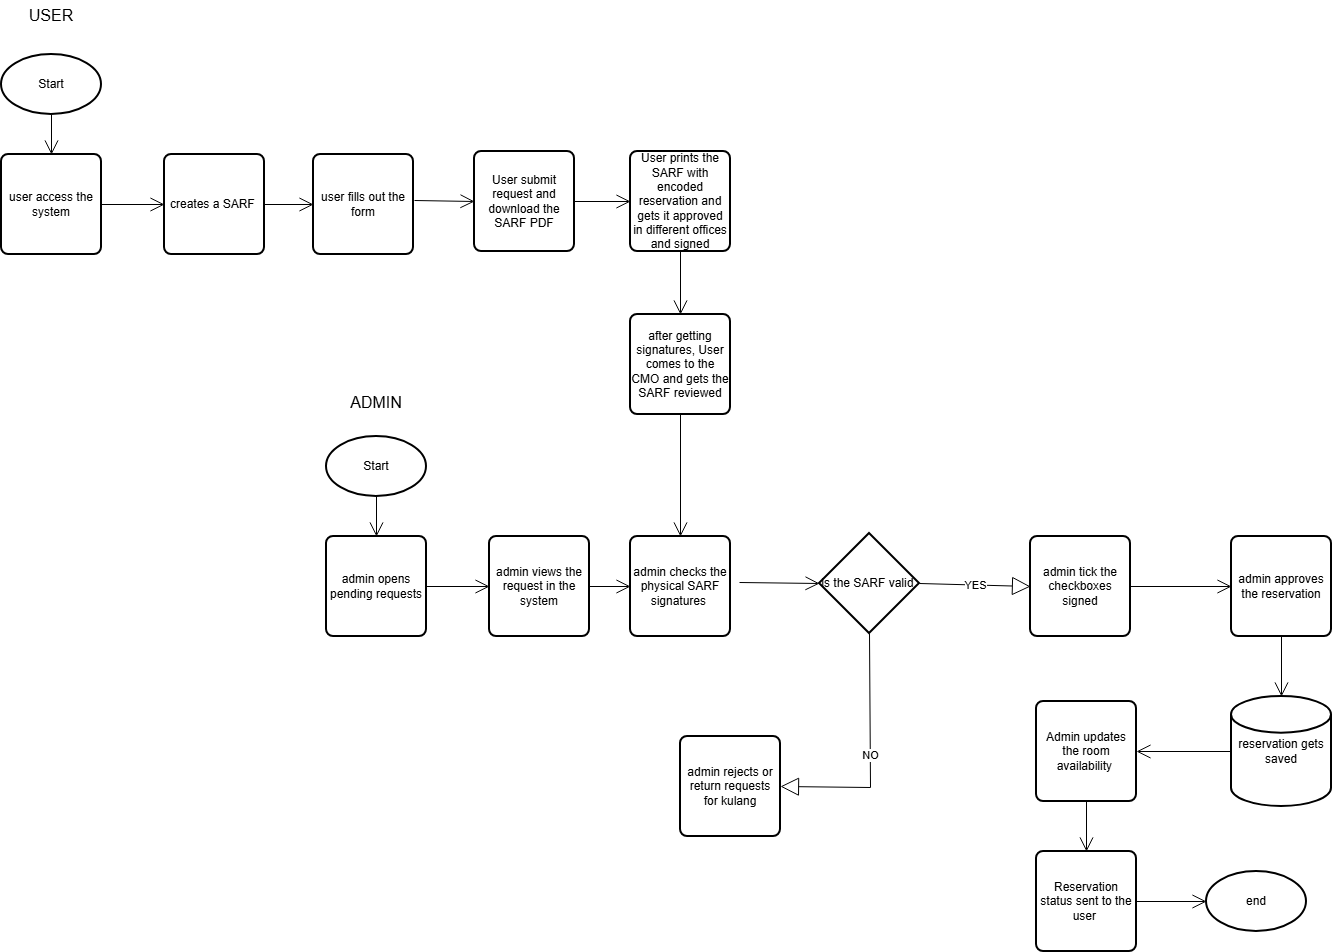

The diagram above was exported from draw.io. Its source (the exported page's mxGraphModel, read from the mxfile embedded in the PNG):
<mxGraphModel dx="1990" dy="1778" grid="0" gridSize="10" guides="1" tooltips="1" connect="1" arrows="1" fold="1" page="1" pageScale="1" pageWidth="850" pageHeight="1100" math="0" shadow="0">
  <root>
    <mxCell id="0" />
    <mxCell id="1" parent="0" />
    <mxCell id="o8iHTqh_mZH4QNRWZawo-1" parent="1" style="strokeWidth=2;html=1;shape=mxgraph.flowchart.start_1;whiteSpace=wrap;" value="Start" vertex="1">
      <mxGeometry height="60" width="100" x="-168" y="-214" as="geometry" />
    </mxCell>
    <mxCell id="o8iHTqh_mZH4QNRWZawo-2" parent="1" style="rounded=1;whiteSpace=wrap;html=1;absoluteArcSize=1;arcSize=14;strokeWidth=2;" value="admin opens pending requests" vertex="1">
      <mxGeometry height="100" width="100" x="-168" y="-114" as="geometry" />
    </mxCell>
    <mxCell id="o8iHTqh_mZH4QNRWZawo-4" parent="1" style="rounded=1;whiteSpace=wrap;html=1;absoluteArcSize=1;arcSize=14;strokeWidth=2;" value="admin views the request in the system" vertex="1">
      <mxGeometry height="100" width="100" x="-5" y="-114" as="geometry" />
    </mxCell>
    <mxCell id="o8iHTqh_mZH4QNRWZawo-5" parent="1" style="strokeWidth=2;html=1;shape=mxgraph.flowchart.decision;whiteSpace=wrap;" value="is the SARF valid&amp;nbsp;" vertex="1">
      <mxGeometry height="100" width="100" x="325" y="-117" as="geometry" />
    </mxCell>
    <mxCell id="o8iHTqh_mZH4QNRWZawo-6" edge="1" parent="1" source="o8iHTqh_mZH4QNRWZawo-5" style="endArrow=block;endSize=16;endFill=0;html=1;rounded=0;exitX=0.5;exitY=1;exitDx=0;exitDy=0;exitPerimeter=0;entryX=1;entryY=0.5;entryDx=0;entryDy=0;" target="mnbwV4gjADIBe1w74yvB-1" value="NO">
      <mxGeometry relative="1" width="160" as="geometry">
        <Array as="points">
          <mxPoint x="376" y="137" />
        </Array>
        <mxPoint x="-33" y="346" as="sourcePoint" />
        <mxPoint x="-133" y="226" as="targetPoint" />
      </mxGeometry>
    </mxCell>
    <mxCell id="o8iHTqh_mZH4QNRWZawo-7" edge="1" parent="1" source="o8iHTqh_mZH4QNRWZawo-5" style="endArrow=block;endSize=16;endFill=0;html=1;rounded=0;exitX=1;exitY=0.5;exitDx=0;exitDy=0;exitPerimeter=0;entryX=0;entryY=0.5;entryDx=0;entryDy=0;" target="mnbwV4gjADIBe1w74yvB-2" value="YES">
      <mxGeometry relative="1" width="160" as="geometry">
        <Array as="points" />
        <mxPoint x="437" y="106" as="sourcePoint" />
        <mxPoint x="371.70000000000005" y="-62" as="targetPoint" />
      </mxGeometry>
    </mxCell>
    <mxCell id="o8iHTqh_mZH4QNRWZawo-11" edge="1" parent="1" source="o8iHTqh_mZH4QNRWZawo-1" style="endArrow=open;endFill=1;endSize=12;html=1;rounded=0;exitX=0.5;exitY=1;exitDx=0;exitDy=0;exitPerimeter=0;entryX=0.5;entryY=0;entryDx=0;entryDy=0;" target="o8iHTqh_mZH4QNRWZawo-2" value="">
      <mxGeometry relative="1" width="160" as="geometry">
        <mxPoint x="137" y="106" as="sourcePoint" />
        <mxPoint x="297" y="106" as="targetPoint" />
      </mxGeometry>
    </mxCell>
    <mxCell id="o8iHTqh_mZH4QNRWZawo-12" edge="1" parent="1" source="o8iHTqh_mZH4QNRWZawo-2" style="endArrow=open;endFill=1;endSize=12;html=1;rounded=0;exitX=1;exitY=0.5;exitDx=0;exitDy=0;entryX=0;entryY=0.5;entryDx=0;entryDy=0;" target="o8iHTqh_mZH4QNRWZawo-4" value="">
      <mxGeometry relative="1" width="160" as="geometry">
        <mxPoint x="-53" y="-94" as="sourcePoint" />
        <mxPoint x="-53" y="6" as="targetPoint" />
      </mxGeometry>
    </mxCell>
    <mxCell id="o8iHTqh_mZH4QNRWZawo-13" edge="1" parent="1" source="o8iHTqh_mZH4QNRWZawo-4" style="endArrow=open;endFill=1;endSize=12;html=1;rounded=0;exitX=1;exitY=0.5;exitDx=0;exitDy=0;entryX=0;entryY=0.5;entryDx=0;entryDy=0;" target="mnbwV4gjADIBe1w74yvB-3" value="">
      <mxGeometry relative="1" width="160" as="geometry">
        <mxPoint x="-73" y="236" as="sourcePoint" />
        <mxPoint x="125.38" y="-99.83000000000001" as="targetPoint" />
      </mxGeometry>
    </mxCell>
    <mxCell id="o8iHTqh_mZH4QNRWZawo-14" parent="1" style="rounded=1;whiteSpace=wrap;html=1;absoluteArcSize=1;arcSize=14;strokeWidth=2;" value="admin approves the reservation" vertex="1">
      <mxGeometry height="100" width="100" x="737" y="-114" as="geometry" />
    </mxCell>
    <mxCell id="o8iHTqh_mZH4QNRWZawo-15" edge="1" parent="1" source="mnbwV4gjADIBe1w74yvB-2" style="endArrow=open;endFill=1;endSize=12;html=1;rounded=0;exitX=1;exitY=0.5;exitDx=0;exitDy=0;entryX=0;entryY=0.5;entryDx=0;entryDy=0;" target="o8iHTqh_mZH4QNRWZawo-14" value="">
      <mxGeometry relative="1" width="160" as="geometry">
        <mxPoint x="661.3000000000002" y="-64" as="sourcePoint" />
        <mxPoint x="672" y="66" as="targetPoint" />
      </mxGeometry>
    </mxCell>
    <mxCell id="o8iHTqh_mZH4QNRWZawo-19" edge="1" parent="1" source="o8iHTqh_mZH4QNRWZawo-14" style="endArrow=open;endFill=1;endSize=12;html=1;rounded=0;entryX=0.5;entryY=0;entryDx=0;entryDy=0;entryPerimeter=0;exitX=0.5;exitY=1;exitDx=0;exitDy=0;" target="o8iHTqh_mZH4QNRWZawo-22" value="">
      <mxGeometry relative="1" width="160" as="geometry">
        <mxPoint x="888.8299999999999" y="-65.66999999999999" as="sourcePoint" />
        <mxPoint x="942" y="105.17000000000002" as="targetPoint" />
      </mxGeometry>
    </mxCell>
    <mxCell id="o8iHTqh_mZH4QNRWZawo-22" parent="1" style="strokeWidth=2;html=1;shape=mxgraph.flowchart.database;whiteSpace=wrap;" value="reservation gets saved" vertex="1">
      <mxGeometry height="110" width="100" x="737" y="46" as="geometry" />
    </mxCell>
    <mxCell id="o8iHTqh_mZH4QNRWZawo-23" parent="1" style="rounded=1;whiteSpace=wrap;html=1;absoluteArcSize=1;arcSize=14;strokeWidth=2;" value="Admin updates the room availability&amp;nbsp;" vertex="1">
      <mxGeometry height="100" width="100" x="542" y="51" as="geometry" />
    </mxCell>
    <mxCell id="o8iHTqh_mZH4QNRWZawo-24" edge="1" parent="1" source="o8iHTqh_mZH4QNRWZawo-22" style="endArrow=open;endFill=1;endSize=12;html=1;rounded=0;entryX=1;entryY=0.5;entryDx=0;entryDy=0;exitX=0;exitY=0.5;exitDx=0;exitDy=0;exitPerimeter=0;" target="o8iHTqh_mZH4QNRWZawo-23" value="">
      <mxGeometry relative="1" width="160" as="geometry">
        <mxPoint x="982" y="141" as="sourcePoint" />
        <mxPoint x="902" y="141" as="targetPoint" />
      </mxGeometry>
    </mxCell>
    <mxCell id="o8iHTqh_mZH4QNRWZawo-25" parent="1" style="rounded=1;whiteSpace=wrap;html=1;absoluteArcSize=1;arcSize=14;strokeWidth=2;" value="Reservation status sent to the user&amp;nbsp;" vertex="1">
      <mxGeometry height="100" width="100" x="542" y="201" as="geometry" />
    </mxCell>
    <mxCell id="o8iHTqh_mZH4QNRWZawo-26" edge="1" parent="1" source="o8iHTqh_mZH4QNRWZawo-23" style="endArrow=open;endFill=1;endSize=12;html=1;rounded=0;entryX=0.5;entryY=0;entryDx=0;entryDy=0;exitX=0.5;exitY=1;exitDx=0;exitDy=0;" target="o8iHTqh_mZH4QNRWZawo-25" value="">
      <mxGeometry relative="1" width="160" as="geometry">
        <mxPoint x="882" y="191" as="sourcePoint" />
        <mxPoint x="812" y="191" as="targetPoint" />
      </mxGeometry>
    </mxCell>
    <mxCell id="o8iHTqh_mZH4QNRWZawo-27" parent="1" style="strokeWidth=2;html=1;shape=mxgraph.flowchart.start_1;whiteSpace=wrap;" value="end" vertex="1">
      <mxGeometry height="60" width="100" x="712" y="221" as="geometry" />
    </mxCell>
    <mxCell id="o8iHTqh_mZH4QNRWZawo-28" edge="1" parent="1" source="o8iHTqh_mZH4QNRWZawo-25" style="endArrow=open;endFill=1;endSize=12;html=1;rounded=0;exitX=1;exitY=0.5;exitDx=0;exitDy=0;" target="o8iHTqh_mZH4QNRWZawo-27" value="">
      <mxGeometry relative="1" width="160" as="geometry">
        <mxPoint x="632" y="181" as="sourcePoint" />
        <mxPoint x="632" y="231" as="targetPoint" />
      </mxGeometry>
    </mxCell>
    <mxCell id="mnbwV4gjADIBe1w74yvB-1" parent="1" style="rounded=1;whiteSpace=wrap;html=1;absoluteArcSize=1;arcSize=14;strokeWidth=2;" value="admin rejects or return requests for kulang" vertex="1">
      <mxGeometry height="100" width="100" x="186" y="86" as="geometry" />
    </mxCell>
    <mxCell id="mnbwV4gjADIBe1w74yvB-2" parent="1" style="rounded=1;whiteSpace=wrap;html=1;absoluteArcSize=1;arcSize=14;strokeWidth=2;" value="admin tick the checkboxes signed" vertex="1">
      <mxGeometry height="100" width="100" x="536" y="-114" as="geometry" />
    </mxCell>
    <mxCell id="mnbwV4gjADIBe1w74yvB-3" parent="1" style="rounded=1;whiteSpace=wrap;html=1;absoluteArcSize=1;arcSize=14;strokeWidth=2;" value="admin checks the physical SARF signatures&amp;nbsp;" vertex="1">
      <mxGeometry height="100" width="100" x="136" y="-114" as="geometry" />
    </mxCell>
    <mxCell id="mnbwV4gjADIBe1w74yvB-4" edge="1" parent="1" style="endArrow=open;endFill=1;endSize=12;html=1;rounded=0;exitX=1;exitY=0.5;exitDx=0;exitDy=0;entryX=0;entryY=0.5;entryDx=0;entryDy=0;entryPerimeter=0;" target="o8iHTqh_mZH4QNRWZawo-5" value="">
      <mxGeometry relative="1" width="160" as="geometry">
        <mxPoint x="245" y="-68" as="sourcePoint" />
        <mxPoint x="294" y="-68" as="targetPoint" />
      </mxGeometry>
    </mxCell>
    <mxCell id="mnbwV4gjADIBe1w74yvB-5" parent="1" style="strokeWidth=2;html=1;shape=mxgraph.flowchart.start_1;whiteSpace=wrap;" value="Start" vertex="1">
      <mxGeometry height="60" width="100" x="-493" y="-596" as="geometry" />
    </mxCell>
    <mxCell id="mnbwV4gjADIBe1w74yvB-6" parent="1" style="rounded=1;whiteSpace=wrap;html=1;absoluteArcSize=1;arcSize=14;strokeWidth=2;" value="user access the system" vertex="1">
      <mxGeometry height="100" width="100" x="-493" y="-496" as="geometry" />
    </mxCell>
    <mxCell id="mnbwV4gjADIBe1w74yvB-7" parent="1" style="rounded=1;whiteSpace=wrap;html=1;absoluteArcSize=1;arcSize=14;strokeWidth=2;" value="creates a SARF&amp;nbsp;" vertex="1">
      <mxGeometry height="100" width="100" x="-330" y="-496" as="geometry" />
    </mxCell>
    <mxCell id="mnbwV4gjADIBe1w74yvB-11" edge="1" parent="1" source="mnbwV4gjADIBe1w74yvB-5" style="endArrow=open;endFill=1;endSize=12;html=1;rounded=0;exitX=0.5;exitY=1;exitDx=0;exitDy=0;exitPerimeter=0;entryX=0.5;entryY=0;entryDx=0;entryDy=0;" target="mnbwV4gjADIBe1w74yvB-6" value="">
      <mxGeometry relative="1" width="160" as="geometry">
        <mxPoint x="-188" y="-276" as="sourcePoint" />
        <mxPoint x="-28" y="-276" as="targetPoint" />
      </mxGeometry>
    </mxCell>
    <mxCell id="mnbwV4gjADIBe1w74yvB-12" edge="1" parent="1" source="mnbwV4gjADIBe1w74yvB-6" style="endArrow=open;endFill=1;endSize=12;html=1;rounded=0;exitX=1;exitY=0.5;exitDx=0;exitDy=0;entryX=0;entryY=0.5;entryDx=0;entryDy=0;" target="mnbwV4gjADIBe1w74yvB-7" value="">
      <mxGeometry relative="1" width="160" as="geometry">
        <mxPoint x="-378" y="-476" as="sourcePoint" />
        <mxPoint x="-378" y="-376" as="targetPoint" />
      </mxGeometry>
    </mxCell>
    <mxCell id="mnbwV4gjADIBe1w74yvB-13" edge="1" parent="1" source="mnbwV4gjADIBe1w74yvB-7" style="endArrow=open;endFill=1;endSize=12;html=1;rounded=0;exitX=1;exitY=0.5;exitDx=0;exitDy=0;entryX=0;entryY=0.5;entryDx=0;entryDy=0;" target="mnbwV4gjADIBe1w74yvB-26" value="">
      <mxGeometry relative="1" width="160" as="geometry">
        <mxPoint x="-398" y="-146" as="sourcePoint" />
        <mxPoint x="-199.62" y="-481.83000000000004" as="targetPoint" />
      </mxGeometry>
    </mxCell>
    <mxCell id="mnbwV4gjADIBe1w74yvB-24" parent="1" style="rounded=1;whiteSpace=wrap;html=1;absoluteArcSize=1;arcSize=14;strokeWidth=2;" value="User submit request and download the SARF PDF" vertex="1">
      <mxGeometry height="100" width="100" x="-20" y="-499" as="geometry" />
    </mxCell>
    <mxCell id="mnbwV4gjADIBe1w74yvB-26" parent="1" style="rounded=1;whiteSpace=wrap;html=1;absoluteArcSize=1;arcSize=14;strokeWidth=2;" value="user fills out the form" vertex="1">
      <mxGeometry height="100" width="100" x="-181" y="-496" as="geometry" />
    </mxCell>
    <mxCell id="mnbwV4gjADIBe1w74yvB-27" edge="1" parent="1" style="endArrow=open;endFill=1;endSize=12;html=1;rounded=0;exitX=1;exitY=0.5;exitDx=0;exitDy=0;entryX=0;entryY=0.5;entryDx=0;entryDy=0;" target="mnbwV4gjADIBe1w74yvB-24" value="">
      <mxGeometry relative="1" width="160" as="geometry">
        <mxPoint x="-80" y="-450" as="sourcePoint" />
        <mxPoint y="-449" as="targetPoint" />
      </mxGeometry>
    </mxCell>
    <mxCell id="mnbwV4gjADIBe1w74yvB-28" parent="1" style="rounded=1;whiteSpace=wrap;html=1;absoluteArcSize=1;arcSize=14;strokeWidth=2;" value="User prints the SARF with encoded reservation and gets it approved in different offices and signed" vertex="1">
      <mxGeometry height="100" width="100" x="136" y="-499" as="geometry" />
    </mxCell>
    <mxCell id="mnbwV4gjADIBe1w74yvB-29" edge="1" parent="1" source="mnbwV4gjADIBe1w74yvB-24" style="endArrow=open;endFill=1;endSize=12;html=1;rounded=0;exitX=1;exitY=0.5;exitDx=0;exitDy=0;entryX=0;entryY=0.5;entryDx=0;entryDy=0;" target="mnbwV4gjADIBe1w74yvB-28" value="">
      <mxGeometry relative="1" width="160" as="geometry">
        <mxPoint x="110" y="-337" as="sourcePoint" />
        <mxPoint x="170" y="-336" as="targetPoint" />
      </mxGeometry>
    </mxCell>
    <mxCell id="mnbwV4gjADIBe1w74yvB-30" parent="1" style="rounded=1;whiteSpace=wrap;html=1;absoluteArcSize=1;arcSize=14;strokeWidth=2;" value="after getting signatures, User comes to the CMO and gets the SARF reviewed" vertex="1">
      <mxGeometry height="100" width="100" x="136" y="-336" as="geometry" />
    </mxCell>
    <mxCell id="mnbwV4gjADIBe1w74yvB-31" edge="1" parent="1" source="mnbwV4gjADIBe1w74yvB-28" style="endArrow=open;endFill=1;endSize=12;html=1;rounded=0;exitX=0.5;exitY=1;exitDx=0;exitDy=0;entryX=0.5;entryY=0;entryDx=0;entryDy=0;" target="mnbwV4gjADIBe1w74yvB-30" value="">
      <mxGeometry relative="1" width="160" as="geometry">
        <mxPoint x="136" y="-350" as="sourcePoint" />
        <mxPoint x="192" y="-350" as="targetPoint" />
      </mxGeometry>
    </mxCell>
    <mxCell id="mnbwV4gjADIBe1w74yvB-32" edge="1" parent="1" source="mnbwV4gjADIBe1w74yvB-30" style="endArrow=open;endFill=1;endSize=12;html=1;rounded=0;exitX=0.5;exitY=1;exitDx=0;exitDy=0;entryX=0.5;entryY=0;entryDx=0;entryDy=0;" target="mnbwV4gjADIBe1w74yvB-3" value="">
      <mxGeometry relative="1" width="160" as="geometry">
        <mxPoint x="141" y="-72" as="sourcePoint" />
        <mxPoint x="190" y="-72" as="targetPoint" />
      </mxGeometry>
    </mxCell>
    <mxCell id="mnbwV4gjADIBe1w74yvB-33" parent="1" style="text;html=1;whiteSpace=wrap;strokeColor=none;fillColor=none;align=center;verticalAlign=middle;rounded=0;fontSize=16;" value="ADMIN" vertex="1">
      <mxGeometry height="30" width="60" x="-148" y="-263" as="geometry" />
    </mxCell>
    <mxCell id="mnbwV4gjADIBe1w74yvB-34" parent="1" style="text;html=1;whiteSpace=wrap;strokeColor=none;fillColor=none;align=center;verticalAlign=middle;rounded=0;fontSize=16;" value="USER" vertex="1">
      <mxGeometry height="30" width="60" x="-473" y="-650" as="geometry" />
    </mxCell>
  </root>
</mxGraphModel>